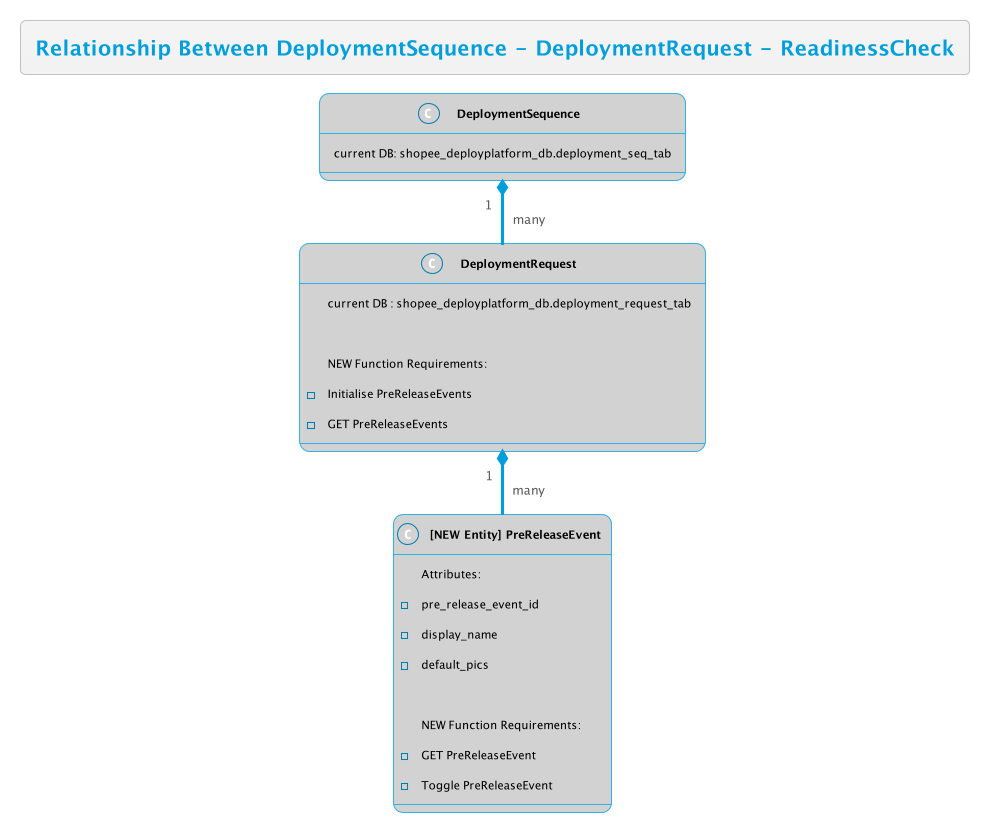

The diagram above was rendered by PlantUML. Its source (embedded in the PNG):
@startuml
!theme bluegray
skinparam FooterFontColor black
skinparam DatabaseFontColor #007faf
skinparam ClassFontColor black
skinparam ClassBackgroundColor #d2d2d2


title Relationship Between DeploymentSequence - DeploymentRequest - ReadinessCheck

class "<b>DeploymentSequence" as DS {
    current DB: shopee_deployplatform_db.deployment_seq_tab
}
class "<b>DeploymentRequest" as DR {
    current DB : shopee_deployplatform_db.deployment_request_tab

    NEW Function Requirements:
    - Initialise PreReleaseEvents
    - GET PreReleaseEvents
}

class "<b>[NEW Entity] PreReleaseEvent" as PRE {
    Attributes:
    - pre_release_event_id
    - display_name
    - default_pics
    
    NEW Function Requirements:
    - GET PreReleaseEvent
    - Toggle PreReleaseEvent
}

DS "1" *-- "many" DR 
DR "1" *-- "many" PRE

@enduml